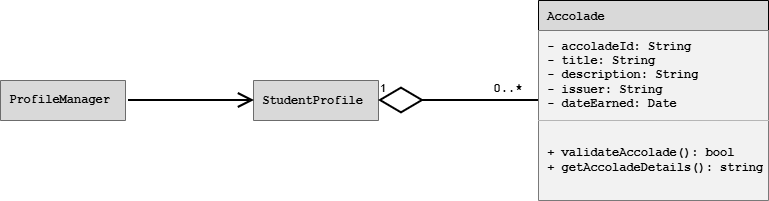

The diagram above was exported from draw.io. Its source (the exported page's mxGraphModel, read from the mxfile embedded in the PNG):
<mxGraphModel dx="1201" dy="711" grid="1" gridSize="10" guides="1" tooltips="1" connect="1" arrows="1" fold="1" page="1" pageScale="1" pageWidth="850" pageHeight="1100" math="0" shadow="0">
  <root>
    <mxCell id="0" />
    <mxCell id="1" parent="0" />
    <mxCell id="XtFak9DxQUlqwgkuWViL-1" parent="1" style="shape=table;startSize=30;container=1;collapsible=0;childLayout=tableLayout;fixedHeader=1;fillColor=#D9D9D9;fontFamily=Courier New;fontStyle=1;align=left;" value=" Accolade" vertex="1">
      <mxGeometry height="200" width="230" x="570" y="450" as="geometry" />
    </mxCell>
    <mxCell id="XtFak9DxQUlqwgkuWViL-2" parent="XtFak9DxQUlqwgkuWViL-1" style="shape=tableRow;horizontal=0;startSize=0;swimlaneHead=0;swimlaneBody=0;strokeColor=inherit;top=0;left=0;bottom=0;right=0;collapsible=0;dropTarget=0;fillColor=none;points=[[0,0.5],[1,0.5]];portConstraint=eastwest;fixedHeader=1;fontFamily=Courier New;" value="" vertex="1">
      <mxGeometry height="90" width="230" y="30" as="geometry" />
    </mxCell>
    <mxCell id="XtFak9DxQUlqwgkuWViL-3" parent="XtFak9DxQUlqwgkuWViL-2" style="shape=partialRectangle;html=1;whiteSpace=wrap;connectable=0;strokeColor=inherit;overflow=hidden;fillColor=#F2F2F2;top=0;left=0;bottom=0;right=0;pointerEvents=1;align=left;fontFamily=Courier New;" value="&lt;b&gt;&amp;nbsp;- accoladeId: String&lt;/b&gt;&lt;div&gt;&lt;b&gt;&amp;nbsp;- title: String&lt;/b&gt;&lt;/div&gt;&lt;div&gt;&lt;b&gt;&amp;nbsp;- description: String&lt;/b&gt;&lt;/div&gt;&lt;div&gt;&lt;b&gt;&amp;nbsp;- issuer: String&lt;/b&gt;&lt;/div&gt;&lt;div&gt;&lt;b&gt;&amp;nbsp;- dateEarned: Date&lt;/b&gt;&lt;/div&gt;" vertex="1">
      <mxGeometry height="90" width="230" as="geometry">
        <mxRectangle height="90" width="230" as="alternateBounds" />
      </mxGeometry>
    </mxCell>
    <mxCell id="XtFak9DxQUlqwgkuWViL-4" parent="XtFak9DxQUlqwgkuWViL-1" style="shape=tableRow;horizontal=0;startSize=0;swimlaneHead=0;swimlaneBody=0;strokeColor=inherit;top=0;left=0;bottom=0;right=0;collapsible=0;dropTarget=0;fillColor=none;points=[[0,0.5],[1,0.5]];portConstraint=eastwest;fixedHeader=1;" value="" vertex="1">
      <mxGeometry height="80" width="230" y="120" as="geometry" />
    </mxCell>
    <mxCell id="XtFak9DxQUlqwgkuWViL-5" parent="XtFak9DxQUlqwgkuWViL-4" style="shape=partialRectangle;html=1;whiteSpace=wrap;connectable=0;strokeColor=inherit;overflow=hidden;fillColor=#F2F2F2;top=0;left=0;bottom=0;right=0;pointerEvents=1;fontFamily=Courier New;fontStyle=1;align=left;" value="&amp;nbsp;+ validateAccolade(): bool&lt;div&gt;&amp;nbsp;+ getAccoladeDetails(): string&lt;/div&gt;" vertex="1">
      <mxGeometry height="80" width="230" as="geometry">
        <mxRectangle height="80" width="230" as="alternateBounds" />
      </mxGeometry>
    </mxCell>
    <mxCell id="XtFak9DxQUlqwgkuWViL-9" parent="1" style="shape=table;startSize=0;container=1;collapsible=0;childLayout=tableLayout;fixedHeader=1;fillColor=#D9D9D9;fontFamily=Courier New;fontStyle=1;align=left;" value="" vertex="1">
      <mxGeometry height="40" width="125" x="285" y="530" as="geometry" />
    </mxCell>
    <mxCell id="XtFak9DxQUlqwgkuWViL-10" parent="XtFak9DxQUlqwgkuWViL-9" style="shape=tableRow;horizontal=0;startSize=0;swimlaneHead=0;swimlaneBody=0;strokeColor=inherit;top=0;left=0;bottom=0;right=0;collapsible=0;dropTarget=0;fillColor=none;points=[[0,0.5],[1,0.5]];portConstraint=eastwest;fixedHeader=1;" value="" vertex="1">
      <mxGeometry height="40" width="125" as="geometry" />
    </mxCell>
    <mxCell id="XtFak9DxQUlqwgkuWViL-11" parent="XtFak9DxQUlqwgkuWViL-10" style="shape=partialRectangle;html=1;whiteSpace=wrap;connectable=0;strokeColor=inherit;overflow=hidden;fillColor=#D9D9D9;top=0;left=0;bottom=0;right=0;pointerEvents=1;align=left;" value="&lt;font face=&quot;Courier New&quot;&gt;&lt;b&gt;&amp;nbsp;StudentProfile&lt;/b&gt;&lt;/font&gt;" vertex="1">
      <mxGeometry height="40" width="125" as="geometry">
        <mxRectangle height="40" width="125" as="alternateBounds" />
      </mxGeometry>
    </mxCell>
    <mxCell id="XtFak9DxQUlqwgkuWViL-12" edge="1" parent="1" style="endArrow=none;html=1;endSize=12;startArrow=diamondThin;startSize=40;startFill=0;edgeStyle=orthogonalEdgeStyle;align=left;verticalAlign=bottom;rounded=0;strokeWidth=2;endFill=0;" value="1">
      <mxGeometry relative="1" x="-1" y="3" as="geometry">
        <mxPoint x="410" y="550" as="sourcePoint" />
        <mxPoint x="570" y="550" as="targetPoint" />
      </mxGeometry>
    </mxCell>
    <mxCell id="XtFak9DxQUlqwgkuWViL-6" parent="1" style="shape=table;startSize=0;container=1;collapsible=0;childLayout=tableLayout;fixedHeader=1;fillColor=#D9D9D9;" value="" vertex="1">
      <mxGeometry height="40" width="125" x="32" y="530" as="geometry" />
    </mxCell>
    <mxCell id="XtFak9DxQUlqwgkuWViL-7" parent="XtFak9DxQUlqwgkuWViL-6" style="shape=tableRow;horizontal=0;startSize=0;swimlaneHead=0;swimlaneBody=0;strokeColor=inherit;top=0;left=0;bottom=0;right=0;collapsible=0;dropTarget=0;fillColor=none;points=[[0,0.5],[1,0.5]];portConstraint=eastwest;fixedHeader=1;" value="" vertex="1">
      <mxGeometry height="40" width="125" as="geometry" />
    </mxCell>
    <mxCell id="XtFak9DxQUlqwgkuWViL-8" parent="XtFak9DxQUlqwgkuWViL-7" style="shape=partialRectangle;html=1;whiteSpace=wrap;connectable=0;strokeColor=inherit;overflow=hidden;fillColor=#D9D9D9;top=0;left=0;bottom=0;right=0;pointerEvents=1;align=left;fontFamily=Courier New;fontStyle=1" value="&amp;nbsp;ProfileManager" vertex="1">
      <mxGeometry height="40" width="125" as="geometry">
        <mxRectangle height="40" width="125" as="alternateBounds" />
      </mxGeometry>
    </mxCell>
    <mxCell id="XtFak9DxQUlqwgkuWViL-13" parent="1" style="text;html=1;whiteSpace=wrap;strokeColor=none;fillColor=none;align=center;verticalAlign=middle;rounded=0;fontFamily=Courier New;fontStyle=1" value="0..*" vertex="1">
      <mxGeometry height="30" width="60" x="510" y="524" as="geometry" />
    </mxCell>
    <mxCell id="XtFak9DxQUlqwgkuWViL-14" edge="1" parent="1" style="endArrow=open;endFill=1;endSize=12;html=1;rounded=0;strokeWidth=2;startSize=40;" value="">
      <mxGeometry relative="1" width="160" as="geometry">
        <mxPoint x="160" y="550" as="sourcePoint" />
        <mxPoint x="286" y="550" as="targetPoint" />
      </mxGeometry>
    </mxCell>
  </root>
</mxGraphModel>